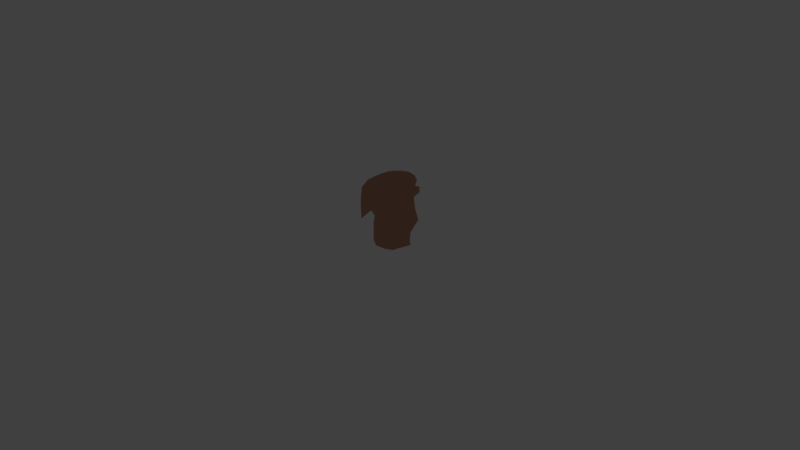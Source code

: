 # Source: char_side002.blend  (saved by Blender 2.79.0; exported with 4.5.12 LTS)
import bpy
from mathutils import Matrix  # noqa: F401  (used for matrix-valued properties, if any)

bpy.ops.wm.read_factory_settings(use_empty=True)
scene = bpy.context.scene
scene.name = 'Scene'

# ---- collections
col_collection_1 = bpy.data.collections.new('Collection 1'); scene.collection.children.link(col_collection_1)
col_collection_1.hide_render = True
col_collection_1.hide_viewport = True
col_collection_2 = bpy.data.collections.new('Collection 2'); scene.collection.children.link(col_collection_2)

# ---- materials (node trees are filled in below, after node groups)
mat_skin = bpy.data.materials.new('skin')
mat_skin.alpha_threshold = 0.0
mat_skin.use_transparent_shadow = False
mat_skin.diffuse_color = (0.5372, 0.2856, 0.1751, 1.0)
mat_skin.roughness = 0.5

# ---- material node trees

# ---- world
world_world = bpy.data.worlds.new('World'); scene.world = world_world
world_world.color = (0.05088, 0.05088, 0.05088)
world_world.use_sun_shadow = False
world_world.sun_shadow_jitter_overblur = 0.0
world_world.cycles.sampling_method = 'MANUAL'

# ---- cameras
cam_camera = bpy.data.cameras.new('Camera')
cam_camera.type = 'ORTHO'
cam_camera.clip_end = 100.0
cam_camera.lens = 35.0
cam_camera.sensor_width = 32.0
cam_camera.sensor_height = 18.0
cam_camera.ortho_scale = 7.314
cam_camera.dof.focus_distance = 0.0
cam_camera.dof.aperture_fstop = 128.0

# ---- lights
light_lamp = bpy.data.lights.new('Lamp', 'POINT')
light_lamp.transmission_factor = 0.0
light_lamp.cutoff_distance = 30.0
light_lamp.energy = 100.0
light_lamp.shadow_buffer_clip_start = 1.001
light_lamp.shadow_soft_size = 0.1
light_lamp.shadow_maximum_resolution = 0.006
light_lamp.use_absolute_resolution = True

# ---- meshes
me_circle_001 = bpy.data.meshes.new('Circle.001')
me_circle_001.from_pydata([(0.0, 1.0, 0.0), (-0.1951, 0.9808, 0.0), (-0.3827, 0.9239, 0.0), (-0.5556, 0.8315, 0.0), (-0.7071, 0.7071, 0.0), (-0.8315, 0.5556, 0.0), (-0.9239, 0.3827, 0.0), (-0.9808, 0.1951, 0.0), (-1.0, 7.55e-08, 0.0), (-0.9808, -0.1951, 0.0), (-0.9239, -0.3827, 0.0), (-0.8315, -0.5556, 0.0), (-0.7071, -0.7071, 0.0), (-0.5556, -0.8315, 0.0), (-0.3827, -0.9239, 0.0), (-0.1951, -0.9808, 0.0), (3.258e-07, -1.0, 0.0), (0.1951, -0.9808, 0.0), (0.3827, -0.9239, 0.0), (0.5556, -0.8315, 0.0), (0.7071, -0.7071, 0.0), (0.8315, -0.5556, 0.0), (0.9239, -0.3827, 0.0), (0.9808, -0.1951, 0.0), (1.0, 9.656e-07, 0.0), (0.9808, 0.1951, 0.0), (0.9239, 0.3827, 0.0), (0.8315, 0.5556, 0.0), (0.7071, 0.7071, 0.0), (0.5556, 0.8315, 0.0), (0.3827, 0.9239, 0.0), (0.1951, 0.9808, 0.0)], [(1, 0), (2, 1), (3, 2), (4, 3), (5, 4), (6, 5), (7, 6), (8, 7), (9, 8), (10, 9), (11, 10), (12, 11), (13, 12), (14, 13), (15, 14), (16, 15), (17, 16), (18, 17), (19, 18), (20, 19), (21, 20), (22, 21), (23, 22), (24, 23), (25, 24), (26, 25), (27, 26), (28, 27), (29, 28), (30, 29), (31, 30), (0, 31)], [])
me_circle_001.use_remesh_preserve_volume = False
me_circle_001.use_remesh_preserve_attributes = False
me_circle_001.use_mirror_vertex_groups = False
me_circle_001.update()
me_circle = bpy.data.meshes.new('Circle')
me_circle.from_pydata([(0.1462, 0.9576, 0.0), (-0.05856, 0.9557, 0.0), (-0.282, 0.9306, 0.0), (-0.4687, 0.8845, 0.0), (-0.6644, 0.8324, 0.0), (-0.9818, 0.7261, 0.0), (-1.222, 0.5282, 0.0), (-1.266, 0.1758, 0.0), (-1.243, -0.3073, 0.0), (-0.8746, -0.09682, 0.0), (-0.7377, -0.2228, 0.0), (-0.7722, -0.4178, -3.562e-08), (-0.7761, -0.684, 0.0), (-0.7762, -0.8498, 0.0), (-0.6971, -1.011, 0.0), (-0.3579, -1.108, 0.0), (-0.05759, -1.143, 0.0), (0.6121, -1.01, 0.0), (0.5948, -0.8473, 0.0), (0.6247, -0.665, 0.0), (0.6952, -0.6006, 0.0), (0.7767, -0.4923, 0.0), (0.9143, -0.3527, 0.0), (0.7901, -0.03194, 0.0), (0.745, 0.2614, 3.91e-08), (0.9617, 0.3865, 2.864e-08), (0.9644, 0.5342, 2.266e-08), (0.7957, 0.5556, 0.0), (0.862, 0.7071, 0.0), (0.782, 0.8315, 0.0), (0.5647, 0.9277, 0.0), (0.322, 0.9528, 0.0)], [], [(1, 0, 31, 30, 29, 28, 27, 26, 25, 24, 23, 22, 21, 20, 19, 18, 17, 16, 15, 14, 13, 12, 11, 10, 9, 8, 7, 6, 5, 4, 3, 2)])
me_circle.materials.append(mat_skin)
me_circle.use_remesh_preserve_volume = False
me_circle.use_remesh_preserve_attributes = False
me_circle.use_mirror_vertex_groups = False
me_circle.update()

# ---- objects
ob_lamp = bpy.data.objects.new('Lamp', light_lamp)
ob_circle_001 = bpy.data.objects.new('Circle.001', me_circle_001)
ob_circle = bpy.data.objects.new('Circle', me_circle)
ob_camera = bpy.data.objects.new('Camera', cam_camera)

# ---- transforms, parenting, visibility, modifiers, constraints
ob_lamp.location = (4.076, 1.005, 5.904)
ob_lamp.rotation_euler = (0.6503, 0.05522, 1.866)
ob_lamp.lock_rotations_4d = False
ob_lamp.empty_display_type = 'ARROWS'
ob_lamp.color = (0.0, 0.0, 0.0, 0.0)
ob_lamp.lineart.crease_threshold = 0.0
ob_circle_001.location = (-0.05977, 1.159, 0.0)
ob_circle_001.scale = (-0.1456, -0.4053, -0.1391)
ob_circle_001.lineart.crease_threshold = 0.0
ob_circle.location = (-0.0535, 1.908, -7.425e-07)
ob_circle.scale = (0.2417, 0.346, 0.3457)
ob_circle.lineart.crease_threshold = 0.0
ob_camera.location = (0.0, 1.742, 8.788)
ob_camera.lock_rotations_4d = False
ob_camera.empty_display_type = 'ARROWS'
ob_camera.color = (0.0, 0.0, 0.0, 0.0)
ob_camera.display_type = 'WIRE'
ob_camera.lineart.crease_threshold = 0.0

# ---- collection membership
col_collection_1.objects.link(ob_lamp)
col_collection_2.objects.link(ob_circle_001)
col_collection_2.objects.link(ob_circle)
col_collection_2.objects.link(ob_camera)

# ---- scene / render settings (as saved in the file)
scene.camera = ob_camera
scene.frame_start = 1; scene.frame_end = 250; scene.frame_set(1)
scene.render.engine = 'BLENDER_EEVEE_NEXT'
scene.render.resolution_percentage = 50
scene.render.dither_intensity = 0.0
scene.cycles.use_denoising = False
scene.cycles.samples = 128
scene.cycles.sampling_pattern = 'TABULATED_SOBOL'
scene.cycles.use_adaptive_sampling = False
scene.cycles.use_light_tree = False
scene.cycles.blur_glossy = 0.0
scene.cycles.sample_clamp_indirect = 0.0
scene.view_settings.view_transform = 'Standard'
bpy.context.view_layer.update()
